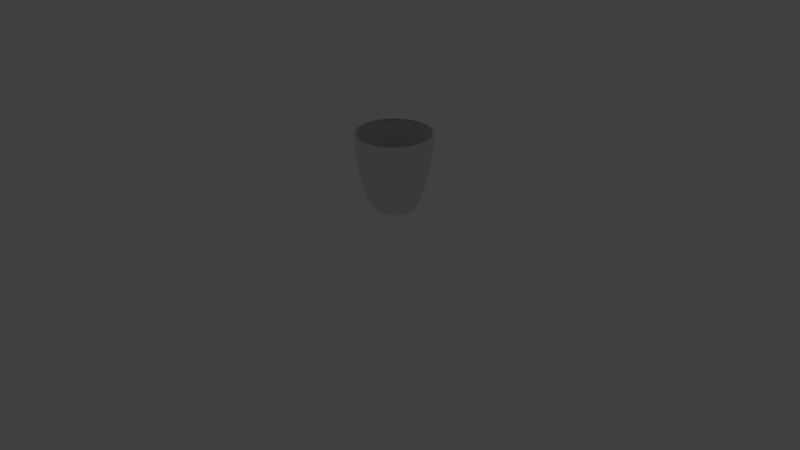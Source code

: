 # Source: donut.blend  (saved by Blender 2.79.0; exported with 4.5.12 LTS)
import bpy
from mathutils import Matrix  # noqa: F401  (used for matrix-valued properties, if any)

bpy.ops.wm.read_factory_settings(use_empty=True)
scene = bpy.context.scene
scene.name = 'Scene'

# ---- collections
col_collection_1 = bpy.data.collections.new('Collection 1'); scene.collection.children.link(col_collection_1)
col_collection_1.hide_render = True
col_collection_1.hide_viewport = True
col_collection_2 = bpy.data.collections.new('Collection 2'); scene.collection.children.link(col_collection_2)

# ---- materials (node trees are filled in below, after node groups)
mat_material_001 = bpy.data.materials.new('Material.001')
mat_material_001.alpha_threshold = 0.0
mat_material_001.roughness = 0.5
mat_material = bpy.data.materials.new('Material')
mat_material.alpha_threshold = 0.0
mat_material.roughness = 0.5

# ---- material node trees
mat_material_001.use_nodes = True; mat_material_001.node_tree.nodes.clear()
_N = mat_material_001.node_tree.nodes; _L = mat_material_001.node_tree.links
n0 = _N.new('ShaderNodeOutputMaterial'); n0.name = 'Material Output'; n0.location = (338, 301)
n1 = _N.new('ShaderNodeBsdfAnisotropic'); n1.name = 'Glossy BSDF'; n1.location = (-87, 187)
n1.distribution = 'GGX'
n1.inputs[1].default_value = 0.5477
n2 = _N.new('ShaderNodeMixShader'); n2.name = 'Mix Shader'; n2.location = (140, 303)
n2.inputs[0].default_value = 0.1
n3 = _N.new('ShaderNodeBsdfDiffuse'); n3.name = 'Diffuse BSDF'; n3.location = (-91, 337)
n3.inputs[0].default_value = (0.8, 0.2435, 0.4547, 1.0)
_L.new(n1.outputs[0], n2.inputs[2])
_L.new(n2.outputs[0], n0.inputs[0])
_L.new(n3.outputs[0], n2.inputs[1])
n0.is_active_output = True
mat_material.use_nodes = True; mat_material.node_tree.nodes.clear()
_N = mat_material.node_tree.nodes; _L = mat_material.node_tree.links
n0 = _N.new('ShaderNodeOutputMaterial'); n0.name = 'Material Output'; n0.location = (300, 300)
n1 = _N.new('ShaderNodeBsdfDiffuse'); n1.name = 'Diffuse BSDF'; n1.location = (10, 300)
n1.inputs[0].default_value = (0.8, 0.6096, 0.1805, 1.0)
_L.new(n1.outputs[0], n0.inputs[0])
n0.is_active_output = True

# ---- world
world_world = bpy.data.worlds.new('World'); scene.world = world_world
world_world.color = (0.05088, 0.05088, 0.05088)
world_world.use_sun_shadow = False
world_world.sun_shadow_jitter_overblur = 0.0
world_world.cycles.sampling_method = 'MANUAL'

# ---- cameras
cam_camera = bpy.data.cameras.new('Camera')
cam_camera.clip_end = 100.0
cam_camera.lens = 35.0
cam_camera.sensor_width = 32.0
cam_camera.sensor_height = 18.0
cam_camera.display_size = 2.0
cam_camera.dof.focus_distance = 0.0

# ---- lights
light_point = bpy.data.lights.new('Point', 'POINT')
light_point.transmission_factor = 0.0
light_point.energy = 100.0
light_point.shadow_buffer_clip_start = 0.5
light_point.shadow_soft_size = 0.1
light_point.shadow_maximum_resolution = 0.006
light_point.use_absolute_resolution = True

# ---- meshes
me_torus_001 = bpy.data.meshes.new('Torus.001')
me_torus_001.from_pydata([(1.451, -8.148e-10, -0.02384), (1.393, -6.87e-10, 0.242), (1.242, -1.6e-10, 0.43), (0.9789, -5.246e-10, 0.4886), (0.7342, -5.246e-10, 0.4231), (0.5573, -4.257e-10, 0.2451), (0.4996, -2.134e-11, -0.1158), (1.438, 0.1894, -0.1115), (1.387, 0.1826, 0.2431), (1.213, 0.1597, 0.423), (0.9832, 0.1294, 0.4955), (0.7375, 0.09709, 0.4291), (0.5579, 0.07345, 0.2478), (0.4943, 0.06508, -0.02862), (1.401, 0.3755, -0.01198), (1.351, 0.3619, 0.2431), (1.201, 0.3219, 0.4306), (0.9558, 0.2561, 0.4944), (0.7194, 0.1928, 0.4297), (0.5467, 0.1465, 0.2495), (0.4751, 0.1273, -0.01838), (1.34, 0.5552, -0.01024), (1.306, 0.5411, 0.2462), (1.149, 0.4758, 0.4305), (0.9162, 0.3795, 0.4955), (0.6923, 0.2868, 0.4326), (0.5139, 0.2129, 0.2446), (0.4583, 0.1899, -0.04926), (1.256, 0.7254, -0.1071), (1.214, 0.7009, 0.2437), (1.072, 0.6188, 0.4283), (0.8545, 0.4933, 0.4928), (0.648, 0.3741, 0.4319), (0.4885, 0.282, 0.2485), (0.4247, 0.2452, -0.02228), (1.151, 0.8832, -0.08442), (1.106, 0.849, 0.2423), (0.9899, 0.7596, 0.4322), (0.7791, 0.5978, 0.4904), (0.593, 0.4551, 0.4314), (0.4443, 0.3409, 0.2465), (0.3904, 0.2996, -0.01506), (1.026, 1.026, -0.0103), (1.011, 1.011, 0.2494), (0.8834, 0.8834, 0.4328), (0.7068, 0.7068, 0.4998), (0.5178, 0.5178, 0.4219), (0.3925, 0.3925, 0.244), (0.3479, 0.3479, -0.05143), (0.8832, 1.151, -0.05452), (0.8501, 1.108, 0.2426), (0.7516, 0.9795, 0.4272), (0.5982, 0.7796, 0.4907), (0.4499, 0.5864, 0.4262), (0.3382, 0.4407, 0.2442), (0.2984, 0.3889, -0.0763), (0.7254, 1.256, -0.003109), (0.7025, 1.217, 0.2444), (0.617, 1.069, 0.427), (0.492, 0.8521, 0.4914), (0.3663, 0.6345, 0.4221), (0.2834, 0.4908, 0.2499), (0.2498, 0.4326, -0.08976), (0.5552, 1.34, -0.05372), (0.5445, 1.315, 0.248), (0.4656, 1.124, 0.4204), (0.3811, 0.92, 0.4977), (0.2844, 0.6866, 0.4287), (0.2142, 0.517, 0.2463), (0.1912, 0.4616, -0.00208), (0.3755, 1.401, -0.01544), (0.3688, 1.377, 0.2484), (0.3175, 1.185, 0.4243), (0.2586, 0.965, 0.4995), (0.1921, 0.7168, 0.428), (0.1462, 0.5456, 0.2489), (0.1287, 0.4804, -0.02743), (0.1894, 1.438, -0.03794), (0.1858, 1.411, 0.248), (0.1619, 1.229, 0.4293), (0.1288, 0.9787, 0.4931), (0.09787, 0.7434, 0.4329), (0.07382, 0.5608, 0.2493), (0.06449, 0.4899, -0.07523), (1.066e-07, 1.451, -0.02279), (1.025e-07, 1.392, 0.2418), (9.3e-08, 1.241, 0.4295), (7.353e-08, 0.9881, 0.4936), (5.509e-08, 0.7422, 0.4281), (4.189e-08, 0.5631, 0.248), (3.611e-08, 0.4936, -0.04939), (-0.1894, 1.438, -0.01509), (-0.1863, 1.415, 0.2489), (-0.1603, 1.218, 0.4249), (-0.1297, 0.985, 0.4965), (-0.09688, 0.7359, 0.4281), (-0.07237, 0.5497, 0.2436), (-0.0643, 0.4884, -0.04355), (-0.3755, 1.401, -0.02476), (-0.3652, 1.363, 0.2456), (-0.3204, 1.196, 0.4285), (-0.2575, 0.9609, 0.4972), (-0.1922, 0.7172, 0.4283), (-0.1454, 0.5427, 0.2474), (-0.1267, 0.4728, -0.005771), (-0.5552, 1.34, -0.001067), (-0.5338, 1.289, 0.2424), (-0.4766, 1.151, 0.4312), (-0.3783, 0.9134, 0.4939), (-0.2834, 0.6842, 0.4271), (-0.2144, 0.5177, 0.2466), (-0.1896, 0.4578, -0.04083), (-0.7254, 1.256, 0.03094), (-0.7001, 1.213, 0.2434), (-0.6153, 1.066, 0.4257), (-0.4985, 0.8635, 0.4984), (-0.3727, 0.6455, 0.4301), (-0.2806, 0.486, 0.247), (-0.2494, 0.4319, -0.06928), (-0.8832, 1.151, 0.03439), (-0.8553, 1.115, 0.2444), (-0.7424, 0.9675, 0.4215), (-0.6087, 0.7933, 0.5), (-0.4477, 0.5835, 0.4239), (-0.3408, 0.4441, 0.2463), (-0.2995, 0.3904, -0.05908), (-1.026, 1.026, 0.03662), (-0.992, 0.992, 0.244), (-0.8729, 0.8729, 0.4272), (-0.706, 0.706, 0.4992), (-0.5225, 0.5225, 0.4261), (-0.3997, 0.3997, 0.2492), (-0.3491, 0.3491, -0.02241), (-1.151, 0.8832, 0.03003), (-1.104, 0.8472, 0.2417), (-0.9682, 0.7429, 0.4218), (-0.7752, 0.5948, 0.4877), (-0.5942, 0.4559, 0.4323), (-0.4473, 0.3433, 0.2484), (-0.3879, 0.2977, -0.03348), (-1.256, 0.7254, 0.08797), (-1.224, 0.7068, 0.2461), (-1.077, 0.6218, 0.4306), (-0.866, 0.5, 0.5), (-0.6364, 0.3674, 0.4235), (-0.4864, 0.2808, 0.2473), (-0.4264, 0.2462, -0.06153), (-1.34, 0.5552, -0.002774), (-1.322, 0.5476, 0.2496), (-1.129, 0.4678, 0.4226), (-0.9214, 0.3817, 0.4986), (-0.6807, 0.2819, 0.4247), (-0.5147, 0.2132, 0.245), (-0.4603, 0.1907, -0.02678), (-1.401, 0.3755, 0.05343), (-1.367, 0.3662, 0.2463), (-1.206, 0.3232, 0.4325), (-0.9569, 0.2564, 0.495), (-0.7215, 0.1933, 0.4311), (-0.544, 0.1458, 0.2481), (-0.4736, 0.1269, -0.03887), (-1.438, 0.1894, 0.1086), (-1.403, 0.1847, 0.2463), (-1.224, 0.1611, 0.427), (-0.9693, 0.1276, 0.488), (-0.7383, 0.0972, 0.4297), (-0.5555, 0.07313, 0.2466), (-0.4863, 0.06402, -0.04702), (-1.451, 1.26e-07, 0.03802), (-1.423, 1.243e-07, 0.248), (-1.234, 1.076e-07, 0.4272), (-0.9988, 8.729e-08, 0.4994), (-0.7329, 6.351e-08, 0.4223), (-0.558, 4.839e-08, 0.2454), (-0.4981, 4.345e-08, -0.03501), (-1.438, -0.1894, 0.1451), (-1.397, -0.1839, 0.2452), (-1.238, -0.163, 0.4327), (-0.9888, -0.1302, 0.4986), (-0.7336, -0.09658, 0.4267), (-0.5546, -0.07301, 0.2461), (-0.4851, -0.06386, -0.02078), (-1.401, -0.3755, 0.1422), (-1.38, -0.3698, 0.2491), (-1.192, -0.3194, 0.427), (-0.9607, -0.2574, 0.4971), (-0.7189, -0.1926, 0.4294), (-0.5471, -0.1466, 0.2497), (-0.4818, -0.1291, -0.04218), (-1.34, -0.5552, 0.124), (-1.322, -0.5477, 0.2496), (-1.14, -0.4724, 0.4272), (-0.9197, -0.3809, 0.4976), (-0.6823, -0.2826, 0.4258), (-0.5226, -0.2165, 0.2493), (-0.4617, -0.1912, -0.05551), (-1.256, -0.7254, 0.2156), (-1.224, -0.7066, 0.246), (-1.061, -0.6127, 0.4238), (-0.8455, -0.4881, 0.4872), (-0.6368, -0.3677, 0.4238), (-0.4872, -0.2813, 0.2478), (-0.4308, -0.2487, -0.01265), (-1.151, -0.8832, 0.1237), (-1.111, -0.8525, 0.2435), (-0.9821, -0.7536, 0.4285), (-0.7915, -0.6073, 0.4987), (-0.5933, -0.4552, 0.4316), (-0.4431, -0.34, 0.2457), (-0.3911, -0.3001, -0.06884), (-1.026, -1.026, 0.05656), (-1.003, -1.003, 0.2472), (-0.875, -0.875, 0.4283), (-0.7021, -0.7021, 0.4962), (-0.5241, -0.5241, 0.4275), (-0.3957, -0.3957, 0.2463), (-0.3477, -0.3477, -0.0008422), (-0.8832, -1.151, 0.0006167), (-0.8572, -1.117, 0.245), (-0.7462, -0.9725, 0.4239), (-0.5938, -0.7739, 0.4868), (-0.4467, -0.5821, 0.4228), (-0.3381, -0.4406, 0.2441), (-0.3034, -0.3954, -0.06384), (-0.7254, -1.256, 0.08916), (-0.6968, -1.207, 0.2421), (-0.6121, -1.06, 0.4233), (-0.4924, -0.8529, 0.4919), (-0.3668, -0.6353, 0.4227), (-0.2809, -0.4866, 0.2474), (-0.2464, -0.4268, -0.07961), (-0.5552, -1.34, 0.1171), (-0.5371, -1.297, 0.2441), (-0.4692, -1.133, 0.424), (-0.3782, -0.913, 0.4937), (-0.2829, -0.683, 0.4263), (-0.215, -0.5191, 0.2474), (-0.1887, -0.4555, -0.0257), (-0.3755, -1.401, 0.02439), (-0.3697, -1.38, 0.2491), (-0.3203, -1.195, 0.4284), (-0.2572, -0.9599, 0.4966), (-0.193, -0.7204, 0.4304), (-0.1467, -0.5476, 0.2499), (-0.1266, -0.4723, -0.06555), (-0.1894, -1.438, 0.04827), (-0.1856, -1.409, 0.2477), (-0.1601, -1.216, 0.4242), (-0.1287, -0.9779, 0.4926), (-0.09745, -0.7402, 0.4309), (-0.07298, -0.5543, 0.246), (-0.06452, -0.4901, -0.03606), (1.066e-07, -1.451, 0.02273), (1.044e-07, -1.406, 0.2446), (8.968e-08, -1.218, 0.4211), (7.176e-08, -0.9775, 0.4879), (5.445e-08, -0.7389, 0.4261), (4.014e-08, -0.5557, 0.2443), (3.592e-08, -0.4929, -0.07958), (0.1894, -1.438, -0.03673), (0.1833, -1.392, 0.2442), (0.1605, -1.219, 0.4253), (0.13, -0.9875, 0.4979), (0.09729, -0.739, 0.4301), (0.0724, -0.5499, 0.2437), (0.06495, -0.4933, -0.05981), (0.3755, -1.401, -0.03445), (0.3706, -1.383, 0.2498), (0.3176, -1.185, 0.4244), (0.2566, -0.9576, 0.4954), (0.1897, -0.7079, 0.4223), (0.1438, -0.5365, 0.2441), (0.1273, -0.4751, -0.02492), (0.5552, -1.34, 0.02462), (0.5365, -1.295, 0.2437), (0.4749, -1.146, 0.4296), (0.3747, -0.9046, 0.4888), (0.2815, -0.6796, 0.424), (0.2144, -0.5177, 0.2466), (0.1912, -0.4617, -0.04729), (0.7254, -1.256, -0.02323), (0.7079, -1.226, 0.2465), (0.6238, -1.08, 0.4321), (0.4937, -0.8551, 0.4932), (0.3697, -0.6403, 0.4263), (0.2808, -0.4864, 0.2473), (0.2489, -0.4312, -0.1025), (0.8832, -1.151, -0.1058), (0.849, -1.106, 0.2423), (0.7452, -0.9712, 0.4233), (0.6002, -0.7822, 0.4924), (0.4558, -0.594, 0.4322), (0.3393, -0.4422, 0.2451), (0.3023, -0.394, -0.03536), (1.026, -1.026, -0.03298), (1.004, -1.004, 0.2473), (0.8741, -0.8741, 0.4278), (0.7037, -0.7037, 0.4974), (0.5239, -0.5239, 0.4273), (0.3978, -0.3978, 0.2477), (0.346, -0.346, -0.09561), (1.151, -0.8832, -0.1221), (1.111, -0.8525, 0.2435), (0.9662, -0.7414, 0.4209), (0.7755, -0.595, 0.4879), (0.5925, -0.4547, 0.431), (0.444, -0.3407, 0.2463), (0.3886, -0.2982, -0.08992), (1.256, -0.7254, -0.1116), (1.216, -0.7022, 0.2442), (1.074, -0.6198, 0.4291), (0.8646, -0.4992, 0.4991), (0.6428, -0.3711, 0.4281), (0.4815, -0.278, 0.2444), (0.4264, -0.2462, -0.08829), (1.34, -0.5552, -0.06666), (1.298, -0.5378, 0.2444), (1.149, -0.4758, 0.4305), (0.9183, -0.3804, 0.4968), (0.6771, -0.2805, 0.4223), (0.5228, -0.2165, 0.2494), (0.4619, -0.1913, -0.05265), (1.401, -0.3755, -0.1706), (1.37, -0.367, 0.247), (1.203, -0.3224, 0.4314), (0.9543, -0.2557, 0.4936), (0.719, -0.1927, 0.4295), (0.5361, -0.1437, 0.2439), (0.4805, -0.1287, -0.04712), (1.438, -0.1894, -0.122), (1.398, -0.184, 0.2454), (1.219, -0.1605, 0.4252), (0.9734, -0.1281, 0.4902), (0.7284, -0.0959, 0.4234), (0.555, -0.07307, 0.2464), (0.4939, -0.06502, -0.0007289)], [], [(0, 7, 8, 1), (1, 8, 9, 2), (2, 9, 10, 3), (3, 10, 11, 4), (4, 11, 12, 5), (5, 12, 13, 6), (7, 14, 15, 8), (8, 15, 16, 9), (9, 16, 17, 10), (10, 17, 18, 11), (11, 18, 19, 12), (12, 19, 20, 13), (14, 21, 22, 15), (15, 22, 23, 16), (16, 23, 24, 17), (17, 24, 25, 18), (18, 25, 26, 19), (19, 26, 27, 20), (21, 28, 29, 22), (22, 29, 30, 23), (23, 30, 31, 24), (24, 31, 32, 25), (25, 32, 33, 26), (26, 33, 34, 27), (28, 35, 36, 29), (29, 36, 37, 30), (30, 37, 38, 31), (31, 38, 39, 32), (32, 39, 40, 33), (33, 40, 41, 34), (35, 42, 43, 36), (36, 43, 44, 37), (37, 44, 45, 38), (38, 45, 46, 39), (39, 46, 47, 40), (40, 47, 48, 41), (42, 49, 50, 43), (43, 50, 51, 44), (44, 51, 52, 45), (45, 52, 53, 46), (46, 53, 54, 47), (47, 54, 55, 48), (49, 56, 57, 50), (50, 57, 58, 51), (51, 58, 59, 52), (52, 59, 60, 53), (53, 60, 61, 54), (54, 61, 62, 55), (56, 63, 64, 57), (57, 64, 65, 58), (58, 65, 66, 59), (59, 66, 67, 60), (60, 67, 68, 61), (61, 68, 69, 62), (63, 70, 71, 64), (64, 71, 72, 65), (65, 72, 73, 66), (66, 73, 74, 67), (67, 74, 75, 68), (68, 75, 76, 69), (70, 77, 78, 71), (71, 78, 79, 72), (72, 79, 80, 73), (73, 80, 81, 74), (74, 81, 82, 75), (75, 82, 83, 76), (77, 84, 85, 78), (78, 85, 86, 79), (79, 86, 87, 80), (80, 87, 88, 81), (81, 88, 89, 82), (82, 89, 90, 83), (84, 91, 92, 85), (85, 92, 93, 86), (86, 93, 94, 87), (87, 94, 95, 88), (88, 95, 96, 89), (89, 96, 97, 90), (91, 98, 99, 92), (92, 99, 100, 93), (93, 100, 101, 94), (94, 101, 102, 95), (95, 102, 103, 96), (96, 103, 104, 97), (98, 105, 106, 99), (99, 106, 107, 100), (100, 107, 108, 101), (101, 108, 109, 102), (102, 109, 110, 103), (103, 110, 111, 104), (105, 112, 113, 106), (106, 113, 114, 107), (107, 114, 115, 108), (108, 115, 116, 109), (109, 116, 117, 110), (110, 117, 118, 111), (112, 119, 120, 113), (113, 120, 121, 114), (114, 121, 122, 115), (115, 122, 123, 116), (116, 123, 124, 117), (117, 124, 125, 118), (119, 126, 127, 120), (120, 127, 128, 121), (121, 128, 129, 122), (122, 129, 130, 123), (123, 130, 131, 124), (124, 131, 132, 125), (126, 133, 134, 127), (127, 134, 135, 128), (128, 135, 136, 129), (129, 136, 137, 130), (130, 137, 138, 131), (131, 138, 139, 132), (133, 140, 141, 134), (134, 141, 142, 135), (135, 142, 143, 136), (136, 143, 144, 137), (137, 144, 145, 138), (138, 145, 146, 139), (140, 147, 148, 141), (141, 148, 149, 142), (142, 149, 150, 143), (143, 150, 151, 144), (144, 151, 152, 145), (145, 152, 153, 146), (147, 154, 155, 148), (148, 155, 156, 149), (149, 156, 157, 150), (150, 157, 158, 151), (151, 158, 159, 152), (152, 159, 160, 153), (154, 161, 162, 155), (155, 162, 163, 156), (156, 163, 164, 157), (157, 164, 165, 158), (158, 165, 166, 159), (159, 166, 167, 160), (161, 168, 169, 162), (162, 169, 170, 163), (163, 170, 171, 164), (164, 171, 172, 165), (165, 172, 173, 166), (166, 173, 174, 167), (168, 175, 176, 169), (169, 176, 177, 170), (170, 177, 178, 171), (171, 178, 179, 172), (172, 179, 180, 173), (173, 180, 181, 174), (175, 182, 183, 176), (176, 183, 184, 177), (177, 184, 185, 178), (178, 185, 186, 179), (179, 186, 187, 180), (180, 187, 188, 181), (182, 189, 190, 183), (183, 190, 191, 184), (184, 191, 192, 185), (185, 192, 193, 186), (186, 193, 194, 187), (187, 194, 195, 188), (189, 196, 197, 190), (190, 197, 198, 191), (191, 198, 199, 192), (192, 199, 200, 193), (193, 200, 201, 194), (194, 201, 202, 195), (196, 203, 204, 197), (197, 204, 205, 198), (198, 205, 206, 199), (199, 206, 207, 200), (200, 207, 208, 201), (201, 208, 209, 202), (203, 210, 211, 204), (204, 211, 212, 205), (205, 212, 213, 206), (206, 213, 214, 207), (207, 214, 215, 208), (208, 215, 216, 209), (210, 217, 218, 211), (211, 218, 219, 212), (212, 219, 220, 213), (213, 220, 221, 214), (214, 221, 222, 215), (215, 222, 223, 216), (217, 224, 225, 218), (218, 225, 226, 219), (219, 226, 227, 220), (220, 227, 228, 221), (221, 228, 229, 222), (222, 229, 230, 223), (224, 231, 232, 225), (225, 232, 233, 226), (226, 233, 234, 227), (227, 234, 235, 228), (228, 235, 236, 229), (229, 236, 237, 230), (231, 238, 239, 232), (232, 239, 240, 233), (233, 240, 241, 234), (234, 241, 242, 235), (235, 242, 243, 236), (236, 243, 244, 237), (238, 245, 246, 239), (239, 246, 247, 240), (240, 247, 248, 241), (241, 248, 249, 242), (242, 249, 250, 243), (243, 250, 251, 244), (245, 252, 253, 246), (246, 253, 254, 247), (247, 254, 255, 248), (248, 255, 256, 249), (249, 256, 257, 250), (250, 257, 258, 251), (252, 259, 260, 253), (253, 260, 261, 254), (254, 261, 262, 255), (255, 262, 263, 256), (256, 263, 264, 257), (257, 264, 265, 258), (259, 266, 267, 260), (260, 267, 268, 261), (261, 268, 269, 262), (262, 269, 270, 263), (263, 270, 271, 264), (264, 271, 272, 265), (266, 273, 274, 267), (267, 274, 275, 268), (268, 275, 276, 269), (269, 276, 277, 270), (270, 277, 278, 271), (271, 278, 279, 272), (273, 280, 281, 274), (274, 281, 282, 275), (275, 282, 283, 276), (276, 283, 284, 277), (277, 284, 285, 278), (278, 285, 286, 279), (280, 287, 288, 281), (281, 288, 289, 282), (282, 289, 290, 283), (283, 290, 291, 284), (284, 291, 292, 285), (285, 292, 293, 286), (287, 294, 295, 288), (288, 295, 296, 289), (289, 296, 297, 290), (290, 297, 298, 291), (291, 298, 299, 292), (292, 299, 300, 293), (294, 301, 302, 295), (295, 302, 303, 296), (296, 303, 304, 297), (297, 304, 305, 298), (298, 305, 306, 299), (299, 306, 307, 300), (301, 308, 309, 302), (302, 309, 310, 303), (303, 310, 311, 304), (304, 311, 312, 305), (305, 312, 313, 306), (306, 313, 314, 307), (308, 315, 316, 309), (309, 316, 317, 310), (310, 317, 318, 311), (311, 318, 319, 312), (312, 319, 320, 313), (313, 320, 321, 314), (315, 322, 323, 316), (316, 323, 324, 317), (317, 324, 325, 318), (318, 325, 326, 319), (319, 326, 327, 320), (320, 327, 328, 321), (322, 329, 330, 323), (323, 330, 331, 324), (324, 331, 332, 325), (325, 332, 333, 326), (326, 333, 334, 327), (327, 334, 335, 328), (329, 0, 1, 330), (330, 1, 2, 331), (331, 2, 3, 332), (332, 3, 4, 333), (333, 4, 5, 334), (334, 5, 6, 335)])
me_torus_001.polygons.foreach_set('use_smooth', [True] * 288)
me_torus_001.materials.append(mat_material_001)
me_torus_001.use_remesh_preserve_volume = False
me_torus_001.use_remesh_preserve_attributes = False
me_torus_001.use_mirror_vertex_groups = False
me_torus_001.update()
me_plane = bpy.data.meshes.new('Plane')
me_plane.from_pydata([(-1.0, -1.0, 0.0), (1.0, -1.0, 0.0), (-1.0, 1.0, 0.0), (1.0, 1.0, 0.0)], [], [(0, 1, 3, 2)])
me_plane.polygons.foreach_set('use_smooth', [True] * 1)
me_plane.use_remesh_preserve_volume = False
me_plane.use_remesh_preserve_attributes = False
me_plane.use_mirror_vertex_groups = False
me_plane.update()
me_torus = bpy.data.meshes.new('Torus')
me_torus.from_pydata([(1.5, 0.0, 0.0), (1.433, 0.0, 0.25), (1.25, 0.0, 0.433), (1.0, 0.0, 0.5), (0.75, 0.0, 0.433), (0.567, 0.0, 0.25), (0.5, 0.0, 6.123e-17), (0.567, 0.0, -0.25), (0.75, 0.0, -0.433), (1.0, 0.0, -0.5), (1.25, 0.0, -0.433), (1.433, 0.0, -0.25), (1.487, 0.1958, 0.0), (1.421, 0.187, 0.25), (1.239, 0.1632, 0.433), (0.9914, 0.1305, 0.5), (0.7436, 0.09789, 0.433), (0.5621, 0.07401, 0.25), (0.4957, 0.06526, 6.123e-17), (0.5621, 0.07401, -0.25), (0.7436, 0.09789, -0.433), (0.9914, 0.1305, -0.5), (1.239, 0.1632, -0.433), (1.421, 0.187, -0.25), (1.449, 0.3882, 0.0), (1.384, 0.3709, 0.25), (1.207, 0.3235, 0.433), (0.9659, 0.2588, 0.5), (0.7244, 0.1941, 0.433), (0.5477, 0.1467, 0.25), (0.483, 0.1294, 6.123e-17), (0.5477, 0.1467, -0.25), (0.7244, 0.1941, -0.433), (0.9659, 0.2588, -0.5), (1.207, 0.3235, -0.433), (1.384, 0.3709, -0.25), (1.386, 0.574, 0.0), (1.324, 0.5484, 0.25), (1.155, 0.4784, 0.433), (0.9239, 0.3827, 0.5), (0.6929, 0.287, 0.433), (0.5238, 0.217, 0.25), (0.4619, 0.1913, 6.123e-17), (0.5238, 0.217, -0.25), (0.6929, 0.287, -0.433), (0.9239, 0.3827, -0.5), (1.155, 0.4784, -0.433), (1.324, 0.5484, -0.25), (1.299, 0.75, 0.0), (1.241, 0.7165, 0.25), (1.083, 0.625, 0.433), (0.866, 0.5, 0.5), (0.6495, 0.375, 0.433), (0.491, 0.2835, 0.25), (0.433, 0.25, 6.123e-17), (0.491, 0.2835, -0.25), (0.6495, 0.375, -0.433), (0.866, 0.5, -0.5), (1.083, 0.625, -0.433), (1.241, 0.7165, -0.25), (1.19, 0.9131, 0.0), (1.137, 0.8724, 0.25), (0.9917, 0.761, 0.433), (0.7934, 0.6088, 0.5), (0.595, 0.4566, 0.433), (0.4498, 0.3452, 0.25), (0.3967, 0.3044, 6.123e-17), (0.4498, 0.3452, -0.25), (0.595, 0.4566, -0.433), (0.7934, 0.6088, -0.5), (0.9917, 0.761, -0.433), (1.137, 0.8724, -0.25), (1.061, 1.061, 0.0), (1.013, 1.013, 0.25), (0.8839, 0.8839, 0.433), (0.7071, 0.7071, 0.5), (0.5303, 0.5303, 0.433), (0.4009, 0.4009, 0.25), (0.3536, 0.3536, 6.123e-17), (0.4009, 0.4009, -0.25), (0.5303, 0.5303, -0.433), (0.7071, 0.7071, -0.5), (0.8839, 0.8839, -0.433), (1.013, 1.013, -0.25), (0.9131, 1.19, 0.0), (0.8724, 1.137, 0.25), (0.761, 0.9917, 0.433), (0.6088, 0.7934, 0.5), (0.4566, 0.595, 0.433), (0.3452, 0.4498, 0.25), (0.3044, 0.3967, 6.123e-17), (0.3452, 0.4498, -0.25), (0.4566, 0.595, -0.433), (0.6088, 0.7934, -0.5), (0.761, 0.9917, -0.433), (0.8724, 1.137, -0.25), (0.75, 1.299, 0.0), (0.7165, 1.241, 0.25), (0.625, 1.083, 0.433), (0.5, 0.866, 0.5), (0.375, 0.6495, 0.433), (0.2835, 0.491, 0.25), (0.25, 0.433, 6.123e-17), (0.2835, 0.491, -0.25), (0.375, 0.6495, -0.433), (0.5, 0.866, -0.5), (0.625, 1.083, -0.433), (0.7165, 1.241, -0.25), (0.574, 1.386, 0.0), (0.5484, 1.324, 0.25), (0.4784, 1.155, 0.433), (0.3827, 0.9239, 0.5), (0.287, 0.6929, 0.433), (0.217, 0.5238, 0.25), (0.1913, 0.4619, 6.123e-17), (0.217, 0.5238, -0.25), (0.287, 0.6929, -0.433), (0.3827, 0.9239, -0.5), (0.4784, 1.155, -0.433), (0.5484, 1.324, -0.25), (0.3882, 1.449, 0.0), (0.3709, 1.384, 0.25), (0.3235, 1.207, 0.433), (0.2588, 0.9659, 0.5), (0.1941, 0.7244, 0.433), (0.1467, 0.5477, 0.25), (0.1294, 0.483, 6.123e-17), (0.1467, 0.5477, -0.25), (0.1941, 0.7244, -0.433), (0.2588, 0.9659, -0.5), (0.3235, 1.207, -0.433), (0.3709, 1.384, -0.25), (0.1958, 1.487, 0.0), (0.187, 1.421, 0.25), (0.1632, 1.239, 0.433), (0.1305, 0.9914, 0.5), (0.09789, 0.7436, 0.433), (0.07401, 0.5621, 0.25), (0.06526, 0.4957, 6.123e-17), (0.07401, 0.5621, -0.25), (0.09789, 0.7436, -0.433), (0.1305, 0.9914, -0.5), (0.1632, 1.239, -0.433), (0.187, 1.421, -0.25), (1.132e-07, 1.5, 0.0), (1.082e-07, 1.433, 0.25), (9.437e-08, 1.25, 0.433), (7.55e-08, 1.0, 0.5), (5.662e-08, 0.75, 0.433), (4.281e-08, 0.567, 0.25), (3.775e-08, 0.5, 6.123e-17), (4.281e-08, 0.567, -0.25), (5.662e-08, 0.75, -0.433), (7.55e-08, 1.0, -0.5), (9.437e-08, 1.25, -0.433), (1.082e-07, 1.433, -0.25), (-0.1958, 1.487, 0.0), (-0.187, 1.421, 0.25), (-0.1632, 1.239, 0.433), (-0.1305, 0.9914, 0.5), (-0.09789, 0.7436, 0.433), (-0.07401, 0.5621, 0.25), (-0.06526, 0.4957, 6.123e-17), (-0.07401, 0.5621, -0.25), (-0.09789, 0.7436, -0.433), (-0.1305, 0.9914, -0.5), (-0.1632, 1.239, -0.433), (-0.187, 1.421, -0.25), (-0.3882, 1.449, 0.0), (-0.3709, 1.384, 0.25), (-0.3235, 1.207, 0.433), (-0.2588, 0.9659, 0.5), (-0.1941, 0.7244, 0.433), (-0.1467, 0.5477, 0.25), (-0.1294, 0.483, 6.123e-17), (-0.1467, 0.5477, -0.25), (-0.1941, 0.7244, -0.433), (-0.2588, 0.9659, -0.5), (-0.3235, 1.207, -0.433), (-0.3709, 1.384, -0.25), (-0.574, 1.386, 0.0), (-0.5484, 1.324, 0.25), (-0.4784, 1.155, 0.433), (-0.3827, 0.9239, 0.5), (-0.287, 0.6929, 0.433), (-0.217, 0.5238, 0.25), (-0.1913, 0.4619, 6.123e-17), (-0.217, 0.5238, -0.25), (-0.287, 0.6929, -0.433), (-0.3827, 0.9239, -0.5), (-0.4784, 1.155, -0.433), (-0.5484, 1.324, -0.25), (-0.75, 1.299, 0.0), (-0.7165, 1.241, 0.25), (-0.625, 1.083, 0.433), (-0.5, 0.866, 0.5), (-0.375, 0.6495, 0.433), (-0.2835, 0.491, 0.25), (-0.25, 0.433, 6.123e-17), (-0.2835, 0.491, -0.25), (-0.375, 0.6495, -0.433), (-0.5, 0.866, -0.5), (-0.625, 1.083, -0.433), (-0.7165, 1.241, -0.25), (-0.9131, 1.19, 0.0), (-0.8724, 1.137, 0.25), (-0.761, 0.9917, 0.433), (-0.6088, 0.7934, 0.5), (-0.4566, 0.595, 0.433), (-0.3452, 0.4498, 0.25), (-0.3044, 0.3967, 6.123e-17), (-0.3452, 0.4498, -0.25), (-0.4566, 0.595, -0.433), (-0.6088, 0.7934, -0.5), (-0.761, 0.9917, -0.433), (-0.8724, 1.137, -0.25), (-1.061, 1.061, 0.0), (-1.013, 1.013, 0.25), (-0.8839, 0.8839, 0.433), (-0.7071, 0.7071, 0.5), (-0.5303, 0.5303, 0.433), (-0.4009, 0.4009, 0.25), (-0.3536, 0.3536, 6.123e-17), (-0.4009, 0.4009, -0.25), (-0.5303, 0.5303, -0.433), (-0.7071, 0.7071, -0.5), (-0.8839, 0.8839, -0.433), (-1.013, 1.013, -0.25), (-1.19, 0.9131, 0.0), (-1.137, 0.8724, 0.25), (-0.9917, 0.761, 0.433), (-0.7934, 0.6088, 0.5), (-0.595, 0.4566, 0.433), (-0.4498, 0.3452, 0.25), (-0.3967, 0.3044, 6.123e-17), (-0.4498, 0.3452, -0.25), (-0.595, 0.4566, -0.433), (-0.7934, 0.6088, -0.5), (-0.9917, 0.761, -0.433), (-1.137, 0.8724, -0.25), (-1.299, 0.75, 0.0), (-1.241, 0.7165, 0.25), (-1.083, 0.625, 0.433), (-0.866, 0.5, 0.5), (-0.6495, 0.375, 0.433), (-0.491, 0.2835, 0.25), (-0.433, 0.25, 6.123e-17), (-0.491, 0.2835, -0.25), (-0.6495, 0.375, -0.433), (-0.866, 0.5, -0.5), (-1.083, 0.625, -0.433), (-1.241, 0.7165, -0.25), (-1.386, 0.574, 0.0), (-1.324, 0.5484, 0.25), (-1.155, 0.4784, 0.433), (-0.9239, 0.3827, 0.5), (-0.6929, 0.287, 0.433), (-0.5238, 0.217, 0.25), (-0.4619, 0.1913, 6.123e-17), (-0.5238, 0.217, -0.25), (-0.6929, 0.287, -0.433), (-0.9239, 0.3827, -0.5), (-1.155, 0.4784, -0.433), (-1.324, 0.5484, -0.25), (-1.449, 0.3882, 0.0), (-1.384, 0.3709, 0.25), (-1.207, 0.3235, 0.433), (-0.9659, 0.2588, 0.5), (-0.7244, 0.1941, 0.433), (-0.5477, 0.1467, 0.25), (-0.483, 0.1294, 6.123e-17), (-0.5477, 0.1467, -0.25), (-0.7244, 0.1941, -0.433), (-0.9659, 0.2588, -0.5), (-1.207, 0.3235, -0.433), (-1.384, 0.3709, -0.25), (-1.487, 0.1958, 0.0), (-1.421, 0.187, 0.25), (-1.239, 0.1632, 0.433), (-0.9914, 0.1305, 0.5), (-0.7436, 0.09789, 0.433), (-0.5621, 0.07401, 0.25), (-0.4957, 0.06526, 6.123e-17), (-0.5621, 0.07401, -0.25), (-0.7436, 0.09789, -0.433), (-0.9914, 0.1305, -0.5), (-1.239, 0.1632, -0.433), (-1.421, 0.187, -0.25), (-1.5, 1.311e-07, 0.0), (-1.433, 1.253e-07, 0.25), (-1.25, 1.093e-07, 0.433), (-1.0, 8.742e-08, 0.5), (-0.75, 6.557e-08, 0.433), (-0.567, 4.957e-08, 0.25), (-0.5, 4.371e-08, 6.123e-17), (-0.567, 4.957e-08, -0.25), (-0.75, 6.557e-08, -0.433), (-1.0, 8.742e-08, -0.5), (-1.25, 1.093e-07, -0.433), (-1.433, 1.253e-07, -0.25), (-1.487, -0.1958, 0.0), (-1.421, -0.187, 0.25), (-1.239, -0.1632, 0.433), (-0.9914, -0.1305, 0.5), (-0.7436, -0.09789, 0.433), (-0.5621, -0.07401, 0.25), (-0.4957, -0.06526, 6.123e-17), (-0.5621, -0.07401, -0.25), (-0.7436, -0.09789, -0.433), (-0.9914, -0.1305, -0.5), (-1.239, -0.1632, -0.433), (-1.421, -0.187, -0.25), (-1.449, -0.3882, 0.0), (-1.384, -0.3709, 0.25), (-1.207, -0.3235, 0.433), (-0.9659, -0.2588, 0.5), (-0.7244, -0.1941, 0.433), (-0.5477, -0.1467, 0.25), (-0.483, -0.1294, 6.123e-17), (-0.5477, -0.1467, -0.25), (-0.7244, -0.1941, -0.433), (-0.9659, -0.2588, -0.5), (-1.207, -0.3235, -0.433), (-1.384, -0.3709, -0.25), (-1.386, -0.574, 0.0), (-1.324, -0.5484, 0.25), (-1.155, -0.4784, 0.433), (-0.9239, -0.3827, 0.5), (-0.6929, -0.287, 0.433), (-0.5238, -0.217, 0.25), (-0.4619, -0.1913, 6.123e-17), (-0.5238, -0.217, -0.25), (-0.6929, -0.287, -0.433), (-0.9239, -0.3827, -0.5), (-1.155, -0.4784, -0.433), (-1.324, -0.5484, -0.25), (-1.299, -0.75, 0.0), (-1.241, -0.7165, 0.25), (-1.083, -0.625, 0.433), (-0.866, -0.5, 0.5), (-0.6495, -0.375, 0.433), (-0.491, -0.2835, 0.25), (-0.433, -0.25, 6.123e-17), (-0.491, -0.2835, -0.25), (-0.6495, -0.375, -0.433), (-0.866, -0.5, -0.5), (-1.083, -0.625, -0.433), (-1.241, -0.7165, -0.25), (-1.19, -0.9131, 0.0), (-1.137, -0.8724, 0.25), (-0.9917, -0.761, 0.433), (-0.7934, -0.6088, 0.5), (-0.595, -0.4566, 0.433), (-0.4498, -0.3452, 0.25), (-0.3967, -0.3044, 6.123e-17), (-0.4498, -0.3452, -0.25), (-0.595, -0.4566, -0.433), (-0.7934, -0.6088, -0.5), (-0.9917, -0.761, -0.433), (-1.137, -0.8724, -0.25), (-1.061, -1.061, 0.0), (-1.013, -1.013, 0.25), (-0.8839, -0.8839, 0.433), (-0.7071, -0.7071, 0.5), (-0.5303, -0.5303, 0.433), (-0.4009, -0.4009, 0.25), (-0.3536, -0.3536, 6.123e-17), (-0.4009, -0.4009, -0.25), (-0.5303, -0.5303, -0.433), (-0.7071, -0.7071, -0.5), (-0.8839, -0.8839, -0.433), (-1.013, -1.013, -0.25), (-0.9131, -1.19, 0.0), (-0.8724, -1.137, 0.25), (-0.761, -0.9917, 0.433), (-0.6088, -0.7934, 0.5), (-0.4566, -0.595, 0.433), (-0.3452, -0.4498, 0.25), (-0.3044, -0.3967, 6.123e-17), (-0.3452, -0.4498, -0.25), (-0.4566, -0.595, -0.433), (-0.6088, -0.7934, -0.5), (-0.761, -0.9917, -0.433), (-0.8724, -1.137, -0.25), (-0.75, -1.299, 0.0), (-0.7165, -1.241, 0.25), (-0.625, -1.083, 0.433), (-0.5, -0.866, 0.5), (-0.375, -0.6495, 0.433), (-0.2835, -0.491, 0.25), (-0.25, -0.433, 6.123e-17), (-0.2835, -0.491, -0.25), (-0.375, -0.6495, -0.433), (-0.5, -0.866, -0.5), (-0.625, -1.083, -0.433), (-0.7165, -1.241, -0.25), (-0.574, -1.386, 0.0), (-0.5484, -1.324, 0.25), (-0.4784, -1.155, 0.433), (-0.3827, -0.9239, 0.5), (-0.287, -0.6929, 0.433), (-0.217, -0.5238, 0.25), (-0.1913, -0.4619, 6.123e-17), (-0.217, -0.5238, -0.25), (-0.287, -0.6929, -0.433), (-0.3827, -0.9239, -0.5), (-0.4784, -1.155, -0.433), (-0.5484, -1.324, -0.25), (-0.3882, -1.449, 0.0), (-0.3709, -1.384, 0.25), (-0.3235, -1.207, 0.433), (-0.2588, -0.9659, 0.5), (-0.1941, -0.7244, 0.433), (-0.1467, -0.5477, 0.25), (-0.1294, -0.483, 6.123e-17), (-0.1467, -0.5477, -0.25), (-0.1941, -0.7244, -0.433), (-0.2588, -0.9659, -0.5), (-0.3235, -1.207, -0.433), (-0.3709, -1.384, -0.25), (-0.1958, -1.487, 0.0), (-0.187, -1.421, 0.25), (-0.1632, -1.239, 0.433), (-0.1305, -0.9914, 0.5), (-0.0979, -0.7436, 0.433), (-0.07401, -0.5621, 0.25), (-0.06526, -0.4957, 6.123e-17), (-0.07401, -0.5621, -0.25), (-0.0979, -0.7436, -0.433), (-0.1305, -0.9914, -0.5), (-0.1632, -1.239, -0.433), (-0.187, -1.421, -0.25), (1.132e-07, -1.5, 0.0), (1.082e-07, -1.433, 0.25), (9.437e-08, -1.25, 0.433), (7.55e-08, -1.0, 0.5), (5.662e-08, -0.75, 0.433), (4.281e-08, -0.567, 0.25), (3.775e-08, -0.5, 6.123e-17), (4.281e-08, -0.567, -0.25), (5.662e-08, -0.75, -0.433), (7.55e-08, -1.0, -0.5), (9.437e-08, -1.25, -0.433), (1.082e-07, -1.433, -0.25), (0.1958, -1.487, 0.0), (0.187, -1.421, 0.25), (0.1632, -1.239, 0.433), (0.1305, -0.9914, 0.5), (0.09789, -0.7436, 0.433), (0.07401, -0.5621, 0.25), (0.06526, -0.4957, 6.123e-17), (0.07401, -0.5621, -0.25), (0.09789, -0.7436, -0.433), (0.1305, -0.9914, -0.5), (0.1632, -1.239, -0.433), (0.187, -1.421, -0.25), (0.3882, -1.449, 0.0), (0.3709, -1.384, 0.25), (0.3235, -1.207, 0.433), (0.2588, -0.9659, 0.5), (0.1941, -0.7244, 0.433), (0.1467, -0.5477, 0.25), (0.1294, -0.483, 6.123e-17), (0.1467, -0.5477, -0.25), (0.1941, -0.7244, -0.433), (0.2588, -0.9659, -0.5), (0.3235, -1.207, -0.433), (0.3709, -1.384, -0.25), (0.574, -1.386, 0.0), (0.5484, -1.324, 0.25), (0.4784, -1.155, 0.433), (0.3827, -0.9239, 0.5), (0.287, -0.6929, 0.433), (0.217, -0.5238, 0.25), (0.1913, -0.4619, 6.123e-17), (0.217, -0.5238, -0.25), (0.287, -0.6929, -0.433), (0.3827, -0.9239, -0.5), (0.4784, -1.155, -0.433), (0.5484, -1.324, -0.25), (0.75, -1.299, 0.0), (0.7165, -1.241, 0.25), (0.625, -1.083, 0.433), (0.5, -0.866, 0.5), (0.375, -0.6495, 0.433), (0.2835, -0.491, 0.25), (0.25, -0.433, 6.123e-17), (0.2835, -0.491, -0.25), (0.375, -0.6495, -0.433), (0.5, -0.866, -0.5), (0.625, -1.083, -0.433), (0.7165, -1.241, -0.25), (0.9131, -1.19, 0.0), (0.8724, -1.137, 0.25), (0.761, -0.9917, 0.433), (0.6088, -0.7934, 0.5), (0.4566, -0.595, 0.433), (0.3452, -0.4498, 0.25), (0.3044, -0.3967, 6.123e-17), (0.3452, -0.4498, -0.25), (0.4566, -0.595, -0.433), (0.6088, -0.7934, -0.5), (0.761, -0.9917, -0.433), (0.8724, -1.137, -0.25), (1.061, -1.061, 0.0), (1.013, -1.013, 0.25), (0.8839, -0.8839, 0.433), (0.7071, -0.7071, 0.5), (0.5303, -0.5303, 0.433), (0.4009, -0.4009, 0.25), (0.3536, -0.3536, 6.123e-17), (0.4009, -0.4009, -0.25), (0.5303, -0.5303, -0.433), (0.7071, -0.7071, -0.5), (0.8839, -0.8839, -0.433), (1.013, -1.013, -0.25), (1.19, -0.9131, 0.0), (1.137, -0.8724, 0.25), (0.9917, -0.761, 0.433), (0.7934, -0.6088, 0.5), (0.595, -0.4566, 0.433), (0.4498, -0.3452, 0.25), (0.3967, -0.3044, 6.123e-17), (0.4498, -0.3452, -0.25), (0.595, -0.4566, -0.433), (0.7934, -0.6088, -0.5), (0.9917, -0.761, -0.433), (1.137, -0.8724, -0.25), (1.299, -0.75, 0.0), (1.241, -0.7165, 0.25), (1.083, -0.625, 0.433), (0.866, -0.5, 0.5), (0.6495, -0.375, 0.433), (0.491, -0.2835, 0.25), (0.433, -0.25, 6.123e-17), (0.491, -0.2835, -0.25), (0.6495, -0.375, -0.433), (0.866, -0.5, -0.5), (1.083, -0.625, -0.433), (1.241, -0.7165, -0.25), (1.386, -0.574, 0.0), (1.324, -0.5484, 0.25), (1.155, -0.4784, 0.433), (0.9239, -0.3827, 0.5), (0.6929, -0.287, 0.433), (0.5238, -0.217, 0.25), (0.4619, -0.1913, 6.123e-17), (0.5238, -0.217, -0.25), (0.6929, -0.287, -0.433), (0.9239, -0.3827, -0.5), (1.155, -0.4784, -0.433), (1.324, -0.5484, -0.25), (1.449, -0.3882, 0.0), (1.384, -0.3709, 0.25), (1.207, -0.3235, 0.433), (0.9659, -0.2588, 0.5), (0.7244, -0.1941, 0.433), (0.5477, -0.1467, 0.25), (0.483, -0.1294, 6.123e-17), (0.5477, -0.1467, -0.25), (0.7244, -0.1941, -0.433), (0.9659, -0.2588, -0.5), (1.207, -0.3235, -0.433), (1.384, -0.3709, -0.25), (1.487, -0.1958, 0.0), (1.421, -0.187, 0.25), (1.239, -0.1632, 0.433), (0.9914, -0.1305, 0.5), (0.7436, -0.09789, 0.433), (0.5621, -0.07401, 0.25), (0.4957, -0.06526, 6.123e-17), (0.5621, -0.07401, -0.25), (0.7436, -0.09789, -0.433), (0.9914, -0.1305, -0.5), (1.239, -0.1632, -0.433), (1.421, -0.187, -0.25)], [], [(0, 12, 13, 1), (1, 13, 14, 2), (2, 14, 15, 3), (3, 15, 16, 4), (4, 16, 17, 5), (5, 17, 18, 6), (6, 18, 19, 7), (7, 19, 20, 8), (8, 20, 21, 9), (9, 21, 22, 10), (10, 22, 23, 11), (11, 23, 12, 0), (12, 24, 25, 13), (13, 25, 26, 14), (14, 26, 27, 15), (15, 27, 28, 16), (16, 28, 29, 17), (17, 29, 30, 18), (18, 30, 31, 19), (19, 31, 32, 20), (20, 32, 33, 21), (21, 33, 34, 22), (22, 34, 35, 23), (23, 35, 24, 12), (24, 36, 37, 25), (25, 37, 38, 26), (26, 38, 39, 27), (27, 39, 40, 28), (28, 40, 41, 29), (29, 41, 42, 30), (30, 42, 43, 31), (31, 43, 44, 32), (32, 44, 45, 33), (33, 45, 46, 34), (34, 46, 47, 35), (35, 47, 36, 24), (36, 48, 49, 37), (37, 49, 50, 38), (38, 50, 51, 39), (39, 51, 52, 40), (40, 52, 53, 41), (41, 53, 54, 42), (42, 54, 55, 43), (43, 55, 56, 44), (44, 56, 57, 45), (45, 57, 58, 46), (46, 58, 59, 47), (47, 59, 48, 36), (48, 60, 61, 49), (49, 61, 62, 50), (50, 62, 63, 51), (51, 63, 64, 52), (52, 64, 65, 53), (53, 65, 66, 54), (54, 66, 67, 55), (55, 67, 68, 56), (56, 68, 69, 57), (57, 69, 70, 58), (58, 70, 71, 59), (59, 71, 60, 48), (60, 72, 73, 61), (61, 73, 74, 62), (62, 74, 75, 63), (63, 75, 76, 64), (64, 76, 77, 65), (65, 77, 78, 66), (66, 78, 79, 67), (67, 79, 80, 68), (68, 80, 81, 69), (69, 81, 82, 70), (70, 82, 83, 71), (71, 83, 72, 60), (72, 84, 85, 73), (73, 85, 86, 74), (74, 86, 87, 75), (75, 87, 88, 76), (76, 88, 89, 77), (77, 89, 90, 78), (78, 90, 91, 79), (79, 91, 92, 80), (80, 92, 93, 81), (81, 93, 94, 82), (82, 94, 95, 83), (83, 95, 84, 72), (84, 96, 97, 85), (85, 97, 98, 86), (86, 98, 99, 87), (87, 99, 100, 88), (88, 100, 101, 89), (89, 101, 102, 90), (90, 102, 103, 91), (91, 103, 104, 92), (92, 104, 105, 93), (93, 105, 106, 94), (94, 106, 107, 95), (95, 107, 96, 84), (96, 108, 109, 97), (97, 109, 110, 98), (98, 110, 111, 99), (99, 111, 112, 100), (100, 112, 113, 101), (101, 113, 114, 102), (102, 114, 115, 103), (103, 115, 116, 104), (104, 116, 117, 105), (105, 117, 118, 106), (106, 118, 119, 107), (107, 119, 108, 96), (108, 120, 121, 109), (109, 121, 122, 110), (110, 122, 123, 111), (111, 123, 124, 112), (112, 124, 125, 113), (113, 125, 126, 114), (114, 126, 127, 115), (115, 127, 128, 116), (116, 128, 129, 117), (117, 129, 130, 118), (118, 130, 131, 119), (119, 131, 120, 108), (120, 132, 133, 121), (121, 133, 134, 122), (122, 134, 135, 123), (123, 135, 136, 124), (124, 136, 137, 125), (125, 137, 138, 126), (126, 138, 139, 127), (127, 139, 140, 128), (128, 140, 141, 129), (129, 141, 142, 130), (130, 142, 143, 131), (131, 143, 132, 120), (132, 144, 145, 133), (133, 145, 146, 134), (134, 146, 147, 135), (135, 147, 148, 136), (136, 148, 149, 137), (137, 149, 150, 138), (138, 150, 151, 139), (139, 151, 152, 140), (140, 152, 153, 141), (141, 153, 154, 142), (142, 154, 155, 143), (143, 155, 144, 132), (144, 156, 157, 145), (145, 157, 158, 146), (146, 158, 159, 147), (147, 159, 160, 148), (148, 160, 161, 149), (149, 161, 162, 150), (150, 162, 163, 151), (151, 163, 164, 152), (152, 164, 165, 153), (153, 165, 166, 154), (154, 166, 167, 155), (155, 167, 156, 144), (156, 168, 169, 157), (157, 169, 170, 158), (158, 170, 171, 159), (159, 171, 172, 160), (160, 172, 173, 161), (161, 173, 174, 162), (162, 174, 175, 163), (163, 175, 176, 164), (164, 176, 177, 165), (165, 177, 178, 166), (166, 178, 179, 167), (167, 179, 168, 156), (168, 180, 181, 169), (169, 181, 182, 170), (170, 182, 183, 171), (171, 183, 184, 172), (172, 184, 185, 173), (173, 185, 186, 174), (174, 186, 187, 175), (175, 187, 188, 176), (176, 188, 189, 177), (177, 189, 190, 178), (178, 190, 191, 179), (179, 191, 180, 168), (180, 192, 193, 181), (181, 193, 194, 182), (182, 194, 195, 183), (183, 195, 196, 184), (184, 196, 197, 185), (185, 197, 198, 186), (186, 198, 199, 187), (187, 199, 200, 188), (188, 200, 201, 189), (189, 201, 202, 190), (190, 202, 203, 191), (191, 203, 192, 180), (192, 204, 205, 193), (193, 205, 206, 194), (194, 206, 207, 195), (195, 207, 208, 196), (196, 208, 209, 197), (197, 209, 210, 198), (198, 210, 211, 199), (199, 211, 212, 200), (200, 212, 213, 201), (201, 213, 214, 202), (202, 214, 215, 203), (203, 215, 204, 192), (204, 216, 217, 205), (205, 217, 218, 206), (206, 218, 219, 207), (207, 219, 220, 208), (208, 220, 221, 209), (209, 221, 222, 210), (210, 222, 223, 211), (211, 223, 224, 212), (212, 224, 225, 213), (213, 225, 226, 214), (214, 226, 227, 215), (215, 227, 216, 204), (216, 228, 229, 217), (217, 229, 230, 218), (218, 230, 231, 219), (219, 231, 232, 220), (220, 232, 233, 221), (221, 233, 234, 222), (222, 234, 235, 223), (223, 235, 236, 224), (224, 236, 237, 225), (225, 237, 238, 226), (226, 238, 239, 227), (227, 239, 228, 216), (228, 240, 241, 229), (229, 241, 242, 230), (230, 242, 243, 231), (231, 243, 244, 232), (232, 244, 245, 233), (233, 245, 246, 234), (234, 246, 247, 235), (235, 247, 248, 236), (236, 248, 249, 237), (237, 249, 250, 238), (238, 250, 251, 239), (239, 251, 240, 228), (240, 252, 253, 241), (241, 253, 254, 242), (242, 254, 255, 243), (243, 255, 256, 244), (244, 256, 257, 245), (245, 257, 258, 246), (246, 258, 259, 247), (247, 259, 260, 248), (248, 260, 261, 249), (249, 261, 262, 250), (250, 262, 263, 251), (251, 263, 252, 240), (252, 264, 265, 253), (253, 265, 266, 254), (254, 266, 267, 255), (255, 267, 268, 256), (256, 268, 269, 257), (257, 269, 270, 258), (258, 270, 271, 259), (259, 271, 272, 260), (260, 272, 273, 261), (261, 273, 274, 262), (262, 274, 275, 263), (263, 275, 264, 252), (264, 276, 277, 265), (265, 277, 278, 266), (266, 278, 279, 267), (267, 279, 280, 268), (268, 280, 281, 269), (269, 281, 282, 270), (270, 282, 283, 271), (271, 283, 284, 272), (272, 284, 285, 273), (273, 285, 286, 274), (274, 286, 287, 275), (275, 287, 276, 264), (276, 288, 289, 277), (277, 289, 290, 278), (278, 290, 291, 279), (279, 291, 292, 280), (280, 292, 293, 281), (281, 293, 294, 282), (282, 294, 295, 283), (283, 295, 296, 284), (284, 296, 297, 285), (285, 297, 298, 286), (286, 298, 299, 287), (287, 299, 288, 276), (288, 300, 301, 289), (289, 301, 302, 290), (290, 302, 303, 291), (291, 303, 304, 292), (292, 304, 305, 293), (293, 305, 306, 294), (294, 306, 307, 295), (295, 307, 308, 296), (296, 308, 309, 297), (297, 309, 310, 298), (298, 310, 311, 299), (299, 311, 300, 288), (300, 312, 313, 301), (301, 313, 314, 302), (302, 314, 315, 303), (303, 315, 316, 304), (304, 316, 317, 305), (305, 317, 318, 306), (306, 318, 319, 307), (307, 319, 320, 308), (308, 320, 321, 309), (309, 321, 322, 310), (310, 322, 323, 311), (311, 323, 312, 300), (312, 324, 325, 313), (313, 325, 326, 314), (314, 326, 327, 315), (315, 327, 328, 316), (316, 328, 329, 317), (317, 329, 330, 318), (318, 330, 331, 319), (319, 331, 332, 320), (320, 332, 333, 321), (321, 333, 334, 322), (322, 334, 335, 323), (323, 335, 324, 312), (324, 336, 337, 325), (325, 337, 338, 326), (326, 338, 339, 327), (327, 339, 340, 328), (328, 340, 341, 329), (329, 341, 342, 330), (330, 342, 343, 331), (331, 343, 344, 332), (332, 344, 345, 333), (333, 345, 346, 334), (334, 346, 347, 335), (335, 347, 336, 324), (336, 348, 349, 337), (337, 349, 350, 338), (338, 350, 351, 339), (339, 351, 352, 340), (340, 352, 353, 341), (341, 353, 354, 342), (342, 354, 355, 343), (343, 355, 356, 344), (344, 356, 357, 345), (345, 357, 358, 346), (346, 358, 359, 347), (347, 359, 348, 336), (348, 360, 361, 349), (349, 361, 362, 350), (350, 362, 363, 351), (351, 363, 364, 352), (352, 364, 365, 353), (353, 365, 366, 354), (354, 366, 367, 355), (355, 367, 368, 356), (356, 368, 369, 357), (357, 369, 370, 358), (358, 370, 371, 359), (359, 371, 360, 348), (360, 372, 373, 361), (361, 373, 374, 362), (362, 374, 375, 363), (363, 375, 376, 364), (364, 376, 377, 365), (365, 377, 378, 366), (366, 378, 379, 367), (367, 379, 380, 368), (368, 380, 381, 369), (369, 381, 382, 370), (370, 382, 383, 371), (371, 383, 372, 360), (372, 384, 385, 373), (373, 385, 386, 374), (374, 386, 387, 375), (375, 387, 388, 376), (376, 388, 389, 377), (377, 389, 390, 378), (378, 390, 391, 379), (379, 391, 392, 380), (380, 392, 393, 381), (381, 393, 394, 382), (382, 394, 395, 383), (383, 395, 384, 372), (384, 396, 397, 385), (385, 397, 398, 386), (386, 398, 399, 387), (387, 399, 400, 388), (388, 400, 401, 389), (389, 401, 402, 390), (390, 402, 403, 391), (391, 403, 404, 392), (392, 404, 405, 393), (393, 405, 406, 394), (394, 406, 407, 395), (395, 407, 396, 384), (396, 408, 409, 397), (397, 409, 410, 398), (398, 410, 411, 399), (399, 411, 412, 400), (400, 412, 413, 401), (401, 413, 414, 402), (402, 414, 415, 403), (403, 415, 416, 404), (404, 416, 417, 405), (405, 417, 418, 406), (406, 418, 419, 407), (407, 419, 408, 396), (408, 420, 421, 409), (409, 421, 422, 410), (410, 422, 423, 411), (411, 423, 424, 412), (412, 424, 425, 413), (413, 425, 426, 414), (414, 426, 427, 415), (415, 427, 428, 416), (416, 428, 429, 417), (417, 429, 430, 418), (418, 430, 431, 419), (419, 431, 420, 408), (420, 432, 433, 421), (421, 433, 434, 422), (422, 434, 435, 423), (423, 435, 436, 424), (424, 436, 437, 425), (425, 437, 438, 426), (426, 438, 439, 427), (427, 439, 440, 428), (428, 440, 441, 429), (429, 441, 442, 430), (430, 442, 443, 431), (431, 443, 432, 420), (432, 444, 445, 433), (433, 445, 446, 434), (434, 446, 447, 435), (435, 447, 448, 436), (436, 448, 449, 437), (437, 449, 450, 438), (438, 450, 451, 439), (439, 451, 452, 440), (440, 452, 453, 441), (441, 453, 454, 442), (442, 454, 455, 443), (443, 455, 444, 432), (444, 456, 457, 445), (445, 457, 458, 446), (446, 458, 459, 447), (447, 459, 460, 448), (448, 460, 461, 449), (449, 461, 462, 450), (450, 462, 463, 451), (451, 463, 464, 452), (452, 464, 465, 453), (453, 465, 466, 454), (454, 466, 467, 455), (455, 467, 456, 444), (456, 468, 469, 457), (457, 469, 470, 458), (458, 470, 471, 459), (459, 471, 472, 460), (460, 472, 473, 461), (461, 473, 474, 462), (462, 474, 475, 463), (463, 475, 476, 464), (464, 476, 477, 465), (465, 477, 478, 466), (466, 478, 479, 467), (467, 479, 468, 456), (468, 480, 481, 469), (469, 481, 482, 470), (470, 482, 483, 471), (471, 483, 484, 472), (472, 484, 485, 473), (473, 485, 486, 474), (474, 486, 487, 475), (475, 487, 488, 476), (476, 488, 489, 477), (477, 489, 490, 478), (478, 490, 491, 479), (479, 491, 480, 468), (480, 492, 493, 481), (481, 493, 494, 482), (482, 494, 495, 483), (483, 495, 496, 484), (484, 496, 497, 485), (485, 497, 498, 486), (486, 498, 499, 487), (487, 499, 500, 488), (488, 500, 501, 489), (489, 501, 502, 490), (490, 502, 503, 491), (491, 503, 492, 480), (492, 504, 505, 493), (493, 505, 506, 494), (494, 506, 507, 495), (495, 507, 508, 496), (496, 508, 509, 497), (497, 509, 510, 498), (498, 510, 511, 499), (499, 511, 512, 500), (500, 512, 513, 501), (501, 513, 514, 502), (502, 514, 515, 503), (503, 515, 504, 492), (504, 516, 517, 505), (505, 517, 518, 506), (506, 518, 519, 507), (507, 519, 520, 508), (508, 520, 521, 509), (509, 521, 522, 510), (510, 522, 523, 511), (511, 523, 524, 512), (512, 524, 525, 513), (513, 525, 526, 514), (514, 526, 527, 515), (515, 527, 516, 504), (516, 528, 529, 517), (517, 529, 530, 518), (518, 530, 531, 519), (519, 531, 532, 520), (520, 532, 533, 521), (521, 533, 534, 522), (522, 534, 535, 523), (523, 535, 536, 524), (524, 536, 537, 525), (525, 537, 538, 526), (526, 538, 539, 527), (527, 539, 528, 516), (528, 540, 541, 529), (529, 541, 542, 530), (530, 542, 543, 531), (531, 543, 544, 532), (532, 544, 545, 533), (533, 545, 546, 534), (534, 546, 547, 535), (535, 547, 548, 536), (536, 548, 549, 537), (537, 549, 550, 538), (538, 550, 551, 539), (539, 551, 540, 528), (540, 552, 553, 541), (541, 553, 554, 542), (542, 554, 555, 543), (543, 555, 556, 544), (544, 556, 557, 545), (545, 557, 558, 546), (546, 558, 559, 547), (547, 559, 560, 548), (548, 560, 561, 549), (549, 561, 562, 550), (550, 562, 563, 551), (551, 563, 552, 540), (552, 564, 565, 553), (553, 565, 566, 554), (554, 566, 567, 555), (555, 567, 568, 556), (556, 568, 569, 557), (557, 569, 570, 558), (558, 570, 571, 559), (559, 571, 572, 560), (560, 572, 573, 561), (561, 573, 574, 562), (562, 574, 575, 563), (563, 575, 564, 552), (564, 0, 1, 565), (565, 1, 2, 566), (566, 2, 3, 567), (567, 3, 4, 568), (568, 4, 5, 569), (569, 5, 6, 570), (570, 6, 7, 571), (571, 7, 8, 572), (572, 8, 9, 573), (573, 9, 10, 574), (574, 10, 11, 575), (575, 11, 0, 564)])
me_torus.polygons.foreach_set('use_smooth', [True] * 576)
me_torus.materials.append(mat_material)
me_torus.use_remesh_preserve_volume = False
me_torus.use_remesh_preserve_attributes = False
me_torus.use_mirror_vertex_groups = False
me_torus.update()
me_cylinder = bpy.data.meshes.new('Cylinder')
me_cylinder.from_pydata([(2.923e-08, 0.4875, -1.522), (-1.216e-08, 0.9333, 0.9202), (0.1866, 0.4504, -1.522), (0.3572, 0.8622, 0.9202), (0.3447, 0.3447, -1.522), (0.6599, 0.6599, 0.9202), (0.4504, 0.1866, -1.522), (0.8622, 0.3572, 0.9202), (0.4875, -4.082e-08, -1.522), (0.9333, -4.422e-08, 0.9202), (0.4504, -0.1866, -1.522), (0.8622, -0.3572, 0.9202), (0.3447, -0.3447, -1.522), (0.6599, -0.6599, 0.9202), (0.1866, -0.4504, -1.522), (0.3572, -0.8622, 0.9202), (1.038e-07, -0.4875, -1.522), (1.404e-07, -0.9333, 0.9202), (-0.1866, -0.4504, -1.522), (-0.3572, -0.8622, 0.9202), (-0.3447, -0.3447, -1.522), (-0.6599, -0.6599, 0.9202), (-0.4504, -0.1866, -1.522), (-0.8622, -0.3572, 0.9202), (-0.4875, -1.84e-08, -1.522), (-0.9333, 7.364e-09, 0.9202), (-0.4504, 0.1866, -1.522), (-0.8622, 0.3572, 0.9202), (-0.3447, 0.3447, -1.522), (-0.6599, 0.6599, 0.9202), (-0.1866, 0.4504, -1.522), (-0.3572, 0.8622, 0.9202), (8.674e-09, 0.872, -0.6205), (0.3337, 0.8056, -0.6205), (0.6166, 0.6166, -0.6205), (0.8056, 0.3337, -0.6205), (0.872, -5.013e-08, -0.6205), (0.8056, -0.3337, -0.6205), (0.6166, -0.6166, -0.6205), (0.3337, -0.8056, -0.6205), (1.403e-07, -0.872, -0.6205), (-0.3337, -0.8056, -0.6205), (-0.6166, -0.6166, -0.6205), (-0.8056, -0.3337, -0.6205), (-0.872, -1.616e-09, -0.6205), (-0.8056, 0.3337, -0.6205), (-0.6166, 0.6166, -0.6205), (-0.3337, 0.8056, -0.6205), (8.409e-11, 0.9988, 0.9053), (0.3822, 0.9227, 0.9053), (0.7062, 0.7062, 0.9053), (0.9227, 0.3822, 0.9053), (0.9988, -4.377e-08, 0.9053), (0.9227, -0.3822, 0.9053), (0.7062, -0.7062, 0.9053), (0.3822, -0.9227, 0.9053), (1.509e-07, -0.9988, 0.9053), (-0.3822, -0.9227, 0.9053), (-0.7062, -0.7062, 0.9053), (-0.9227, -0.3822, 0.9053), (-0.9988, 1.179e-08, 0.9053), (-0.9227, 0.3822, 0.9053), (-0.7062, 0.7062, 0.9053), (-0.3822, 0.9227, 0.9053), (0.2145, 0.5178, -1.497), (0.3963, 0.3963, -1.497), (0.5178, 0.2145, -1.497), (0.5604, -4.107e-08, -1.497), (0.5178, -0.2145, -1.497), (0.3963, -0.3963, -1.497), (0.2145, -0.5178, -1.497), (1.223e-07, -0.5604, -1.497), (-0.2145, -0.5178, -1.497), (-0.3963, -0.3963, -1.497), (-0.5178, -0.2145, -1.497), (-0.5604, -9.893e-09, -1.497), (-0.5178, 0.2145, -1.497), (-0.3963, 0.3963, -1.497), (-0.2145, 0.5178, -1.497), (3.765e-08, 0.5604, -1.497), (0.3827, 0.9239, 0.9202), (0.0, 1.0, 0.9202), (0.7071, 0.7071, 0.9202), (0.9239, 0.3827, 0.9202), (1.0, -4.371e-08, 0.9202), (0.9239, -0.3827, 0.9202), (0.7071, -0.7071, 0.9202), (0.3827, -0.9239, 0.9202), (1.51e-07, -1.0, 0.9202), (-0.3827, -0.9239, 0.9202), (-0.7071, -0.7071, 0.9202), (-0.9239, -0.3827, 0.9202), (-1.0, 1.192e-08, 0.9202), (-0.9239, 0.3827, 0.9202), (-0.7071, 0.7071, 0.9202), (-0.3827, 0.9239, 0.9202), (3.848e-08, 0.5515, -1.522), (0.2111, 0.5096, -1.522), (0.39, 0.39, -1.522), (0.5096, 0.2111, -1.522), (0.5515, -4.082e-08, -1.522), (0.5096, -0.2111, -1.522), (0.39, -0.39, -1.522), (0.2111, -0.5096, -1.522), (1.218e-07, -0.5515, -1.522), (-0.2111, -0.5096, -1.522), (-0.39, -0.39, -1.522), (-0.5096, -0.2111, -1.522), (-0.5515, -1.013e-08, -1.522), (-0.5096, 0.2111, -1.522), (-0.39, 0.39, -1.522), (-0.2111, 0.5096, -1.522), (0.0007893, 0.4687, -1.504), (0.1873, 0.4316, -1.504), (0.3455, 0.3259, -1.504), (0.4512, 0.1678, -1.504), (0.4883, -0.01878, -1.504), (0.4512, -0.2053, -1.504), (0.3455, -0.3635, -1.504), (0.1873, -0.4692, -1.504), (0.0007894, -0.5063, -1.504), (-0.1858, -0.4692, -1.504), (-0.3439, -0.3635, -1.504), (-0.4496, -0.2053, -1.504), (-0.4867, -0.01878, -1.504), (-0.4496, 0.1678, -1.504), (-0.3439, 0.3259, -1.504), (-0.1858, 0.4316, -1.504), (0.3572, 0.8622, 0.9202), (-1.216e-08, 0.9333, 0.9202), (0.6599, 0.6599, 0.9202), (0.8622, 0.3572, 0.9202), (0.9333, -4.422e-08, 0.9202), (0.8622, -0.3572, 0.9202), (0.6599, -0.6599, 0.9202), (0.3572, -0.8622, 0.9202), (1.404e-07, -0.9333, 0.9202), (-0.3572, -0.8622, 0.9202), (-0.6599, -0.6599, 0.9202), (-0.8622, -0.3572, 0.9202), (-0.9333, 7.364e-09, 0.9202), (-0.8622, 0.3572, 0.9202), (-0.6599, 0.6599, 0.9202), (-0.3572, 0.8622, 0.9202), (0.3572, 0.8622, 0.9202), (-1.216e-08, 0.9333, 0.9202), (0.6599, 0.6599, 0.9202), (0.8622, 0.3572, 0.9202), (0.9333, -4.422e-08, 0.9202), (0.8622, -0.3572, 0.9202), (0.6599, -0.6599, 0.9202), (0.3572, -0.8622, 0.9202), (1.404e-07, -0.9333, 0.9202), (-0.3572, -0.8622, 0.9202), (-0.6599, -0.6599, 0.9202), (-0.8622, -0.3572, 0.9202), (-0.9333, 7.364e-09, 0.9202), (-0.8622, 0.3572, 0.9202), (-0.6599, 0.6599, 0.9202), (-0.3572, 0.8622, 0.9202), (0.3572, 0.8622, 0.9202), (-1.216e-08, 0.9333, 0.9202), (0.6599, 0.6599, 0.9202), (0.8622, 0.3572, 0.9202), (0.9333, -4.422e-08, 0.9202), (0.8622, -0.3572, 0.9202), (0.6599, -0.6599, 0.9202), (0.3572, -0.8622, 0.9202), (1.404e-07, -0.9333, 0.9202), (-0.3572, -0.8622, 0.9202), (-0.6599, -0.6599, 0.9202), (-0.8622, -0.3572, 0.9202), (-0.9333, 7.364e-09, 0.9202), (-0.8622, 0.3572, 0.9202), (-0.6599, 0.6599, 0.9202), (-0.3572, 0.8622, 0.9202)], [], [(48, 81, 80, 49), (49, 80, 82, 50), (50, 82, 83, 51), (51, 83, 84, 52), (52, 84, 85, 53), (53, 85, 86, 54), (54, 86, 87, 55), (55, 87, 88, 56), (56, 88, 89, 57), (57, 89, 90, 58), (58, 90, 91, 59), (59, 91, 92, 60), (60, 92, 93, 61), (61, 93, 94, 62), (23, 21, 138, 139), (62, 94, 95, 63), (63, 95, 81, 48), (10, 12, 118, 117), (78, 47, 32, 79), (77, 46, 47, 78), (76, 45, 46, 77), (75, 44, 45, 76), (74, 43, 44, 75), (73, 42, 43, 74), (72, 41, 42, 73), (71, 40, 41, 72), (70, 39, 40, 71), (69, 38, 39, 70), (68, 37, 38, 69), (67, 36, 37, 68), (66, 35, 36, 67), (65, 34, 35, 66), (64, 33, 34, 65), (79, 32, 33, 64), (47, 63, 48, 32), (46, 62, 63, 47), (45, 61, 62, 46), (44, 60, 61, 45), (43, 59, 60, 44), (42, 58, 59, 43), (41, 57, 58, 42), (40, 56, 57, 41), (39, 55, 56, 40), (38, 54, 55, 39), (37, 53, 54, 38), (36, 52, 53, 37), (35, 51, 52, 36), (34, 50, 51, 35), (33, 49, 50, 34), (32, 48, 49, 33), (96, 79, 64, 97), (97, 64, 65, 98), (98, 65, 66, 99), (99, 66, 67, 100), (100, 67, 68, 101), (101, 68, 69, 102), (102, 69, 70, 103), (103, 70, 71, 104), (104, 71, 72, 105), (105, 72, 73, 106), (106, 73, 74, 107), (107, 74, 75, 108), (108, 75, 76, 109), (109, 76, 77, 110), (110, 77, 78, 111), (111, 78, 79, 96), (1, 3, 80, 81), (3, 5, 82, 80), (5, 7, 83, 82), (7, 9, 84, 83), (9, 11, 85, 84), (11, 13, 86, 85), (13, 15, 87, 86), (15, 17, 88, 87), (17, 19, 89, 88), (19, 21, 90, 89), (21, 23, 91, 90), (23, 25, 92, 91), (25, 27, 93, 92), (27, 29, 94, 93), (29, 31, 95, 94), (31, 1, 81, 95), (2, 0, 96, 97), (4, 2, 97, 98), (6, 4, 98, 99), (8, 6, 99, 100), (10, 8, 100, 101), (12, 10, 101, 102), (14, 12, 102, 103), (16, 14, 103, 104), (18, 16, 104, 105), (20, 18, 105, 106), (22, 20, 106, 107), (24, 22, 107, 108), (26, 24, 108, 109), (28, 26, 109, 110), (30, 28, 110, 111), (0, 30, 111, 96), (112, 113, 114, 115, 116, 117, 118, 119, 120, 121, 122, 123, 124, 125, 126, 127), (26, 28, 126, 125), (12, 14, 119, 118), (28, 30, 127, 126), (14, 16, 120, 119), (0, 2, 113, 112), (30, 0, 112, 127), (16, 18, 121, 120), (2, 4, 114, 113), (18, 20, 122, 121), (4, 6, 115, 114), (20, 22, 123, 122), (6, 8, 116, 115), (22, 24, 124, 123), (8, 10, 117, 116), (24, 26, 125, 124), (139, 138, 154, 155), (9, 7, 131, 132), (25, 23, 139, 140), (11, 9, 132, 133), (27, 25, 140, 141), (13, 11, 133, 134), (29, 27, 141, 142), (15, 13, 134, 135), (31, 29, 142, 143), (17, 15, 135, 136), (3, 1, 129, 128), (1, 31, 143, 129), (19, 17, 136, 137), (5, 3, 128, 130), (21, 19, 137, 138), (7, 5, 130, 131), (144, 145, 161, 160), (132, 131, 147, 148), (140, 139, 155, 156), (133, 132, 148, 149), (141, 140, 156, 157), (134, 133, 149, 150), (142, 141, 157, 158), (135, 134, 150, 151), (143, 142, 158, 159), (136, 135, 151, 152), (128, 129, 145, 144), (129, 143, 159, 145), (137, 136, 152, 153), (130, 128, 144, 146), (138, 137, 153, 154), (131, 130, 146, 147), (145, 159, 175, 161), (153, 152, 168, 169), (146, 144, 160, 162), (154, 153, 169, 170), (147, 146, 162, 163), (155, 154, 170, 171), (148, 147, 163, 164), (156, 155, 171, 172), (149, 148, 164, 165), (157, 156, 172, 173), (150, 149, 165, 166), (158, 157, 173, 174), (151, 150, 166, 167), (159, 158, 174, 175), (152, 151, 167, 168)])
me_cylinder.use_remesh_preserve_volume = False
me_cylinder.use_remesh_preserve_attributes = False
me_cylinder.use_mirror_vertex_groups = False
me_cylinder.update()

# ---- objects
ob_point = bpy.data.objects.new('Point', light_point)
ob_camera = bpy.data.objects.new('Camera', cam_camera)
ob_frosting = bpy.data.objects.new('frosting', me_torus_001)
ob_plane = bpy.data.objects.new('Plane', me_plane)
ob_torus = bpy.data.objects.new('Torus', me_torus)
ob_cylinder = bpy.data.objects.new('Cylinder', me_cylinder)

# ---- transforms, parenting, visibility, modifiers, constraints
ob_point.location = (-0.01664, 0.1107, 4.317)
ob_point.lineart.crease_threshold = 0.0
ob_camera.location = (6.799, -7.309, 6.417)
ob_camera.rotation_euler = (1.081, 3.9e-07, 0.742)
ob_camera.lineart.crease_threshold = 0.0
ob_frosting.location = (0.0, 0.0, 0.6)
ob_frosting.lineart.crease_threshold = 0.0
_m = ob_frosting.modifiers.new('Solidify', 'SOLIDIFY')
_m.thickness = 0.071
_m.offset = 1.0
_m.nonmanifold_thickness_mode = 'FIXED'
_m.nonmanifold_merge_threshold = 0.0003
_m = ob_frosting.modifiers.new('Subsurf', 'SUBSURF')
_m.uv_smooth = 'PRESERVE_CORNERS'
_m.quality = 2
_m.levels = 2
_m.show_only_control_edges = False
ob_plane.location = (0.0, 0.0, 0.0)
ob_plane.scale = (8.0, 8.0, 8.0)
ob_plane.lineart.crease_threshold = 0.0
ob_torus.location = (0.0, 0.0, 0.6)
ob_torus.lineart.crease_threshold = 0.0
_m = ob_torus.modifiers.new('Subsurf', 'SUBSURF')
_m.uv_smooth = 'PRESERVE_CORNERS'
_m.quality = 2
_m.levels = 2
_m.show_only_control_edges = False
ob_cylinder.location = (0.0, 0.0, 2.0)
ob_cylinder.scale = (0.5149, 0.5149, 0.4097)
ob_cylinder.lineart.crease_threshold = 0.0
_m = ob_cylinder.modifiers.new('Subsurf', 'SUBSURF')
_m.uv_smooth = 'PRESERVE_CORNERS'
_m.quality = 2
_m.levels = 3
_m.show_only_control_edges = False

# ---- collection membership
col_collection_1.objects.link(ob_point)
col_collection_1.objects.link(ob_camera)
col_collection_1.objects.link(ob_frosting)
col_collection_1.objects.link(ob_plane)
col_collection_1.objects.link(ob_torus)
col_collection_2.objects.link(ob_cylinder)

# ---- scene / render settings (as saved in the file)
scene.camera = ob_camera
scene.frame_start = 1; scene.frame_end = 250; scene.frame_set(1)
scene.render.engine = 'CYCLES'
scene.render.resolution_percentage = 50
scene.render.dither_intensity = 0.0
scene.cycles.use_denoising = False
scene.cycles.samples = 128
scene.cycles.sampling_pattern = 'TABULATED_SOBOL'
scene.cycles.use_adaptive_sampling = False
scene.cycles.use_light_tree = False
scene.cycles.blur_glossy = 0.0
scene.cycles.sample_clamp_indirect = 0.0
scene.view_settings.view_transform = 'Standard'
bpy.context.view_layer.update()
